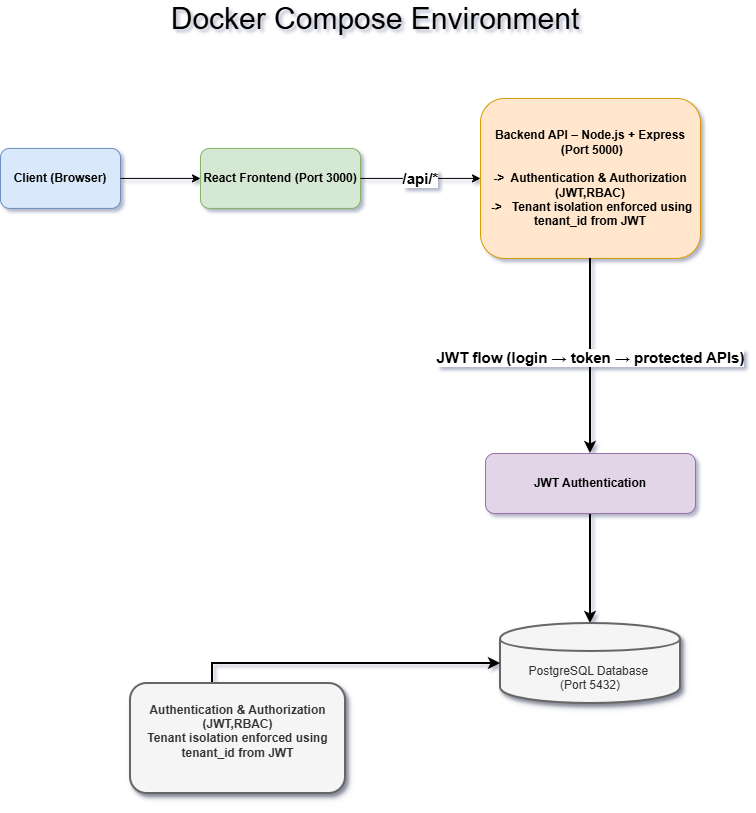

The diagram above was exported from draw.io. Its source (the exported page's mxGraphModel, read from the mxfile embedded in the PNG):
<mxGraphModel dx="1540" dy="725" grid="1" gridSize="10" guides="1" tooltips="1" connect="1" arrows="1" fold="1" page="1" pageScale="1" pageWidth="850" pageHeight="1100" background="#ffffff" math="0" shadow="1">
  <root>
    <mxCell id="0" />
    <mxCell id="1" parent="0" />
    <mxCell id="2" parent="1" style="whiteSpace=wrap;html=1;rounded=1;fillColor=#dae8fc;strokeColor=#6c8ebf;" value="&lt;b&gt;Client (Browser)&lt;/b&gt;" vertex="1">
      <mxGeometry height="60" width="120" x="40" y="244.92" as="geometry" />
    </mxCell>
    <mxCell id="3" parent="1" style="whiteSpace=wrap;html=1;rounded=1;fillColor=#d5e8d4;strokeColor=#82b366;" value="&lt;b&gt;React Frontend (Port 3000)&lt;/b&gt;" vertex="1">
      <mxGeometry height="60" width="160" x="240" y="244.92" as="geometry" />
    </mxCell>
    <mxCell id="4" parent="1" style="whiteSpace=wrap;html=1;rounded=1;fillColor=#ffe6cc;strokeColor=#d79b00;" value="&lt;b&gt;Backend API – Node.js + Express&lt;/b&gt;&lt;div&gt;&lt;b&gt;&amp;nbsp;(Port 5000)&lt;/b&gt;&lt;div&gt;&lt;b&gt;&lt;br&gt;&lt;/b&gt;&lt;/div&gt;&lt;div&gt;&lt;div&gt;&lt;span style=&quot;background-color: transparent; color: light-dark(rgb(0, 0, 0), rgb(255, 255, 255));&quot;&gt;&lt;b&gt;-&amp;gt;&amp;nbsp; Authentication &amp;amp; Authorization (JWT,RBAC)&lt;/b&gt;&lt;/span&gt;&lt;/div&gt;&lt;div&gt;&lt;b&gt;&amp;nbsp;-&amp;gt;&amp;nbsp; &amp;nbsp;Tenant isolation enforced using tenant_id from JWT&lt;/b&gt;&lt;/div&gt;&lt;/div&gt;&lt;/div&gt;" vertex="1">
      <mxGeometry height="160" width="220" x="520" y="194.92" as="geometry" />
    </mxCell>
    <mxCell id="HNlXwLXpQwPzokFVyf36-30" edge="1" parent="1" source="5" style="edgeStyle=orthogonalEdgeStyle;rounded=0;orthogonalLoop=1;jettySize=auto;html=1;strokeWidth=2;" target="6" value="">
      <mxGeometry relative="1" as="geometry" />
    </mxCell>
    <mxCell id="5" parent="1" style="whiteSpace=wrap;html=1;rounded=1;fillColor=#e1d5e7;strokeColor=#9673a6;" value="&lt;b&gt;JWT Authentication&lt;/b&gt;" vertex="1">
      <mxGeometry height="60" width="210" x="525" y="550" as="geometry" />
    </mxCell>
    <mxCell id="6" parent="1" style="shape=cylinder;whiteSpace=wrap;html=1;rounded=1;fillColor=#f5f5f5;fontColor=#333333;strokeColor=#666666;shadow=1;fillStyle=auto;strokeWidth=2;" value="&lt;div&gt;&lt;br&gt;&lt;/div&gt;&lt;div&gt;&lt;br&gt;&lt;/div&gt;PostgreSQL Database&amp;nbsp;&lt;div&gt;(Port 5432)&lt;/div&gt;" vertex="1">
      <mxGeometry height="80" width="180" x="540" y="720" as="geometry" />
    </mxCell>
    <mxCell id="8" edge="1" parent="1" source="2" style="endArrow=classic;html=1;rounded=0;" target="3" value="">
      <mxGeometry height="50" relative="1" width="50" as="geometry">
        <mxPoint x="200" y="230" as="sourcePoint" />
        <mxPoint x="280" y="230" as="targetPoint" />
      </mxGeometry>
    </mxCell>
    <mxCell id="9" edge="1" parent="1" source="3" style="endArrow=classic;html=1;rounded=0;" target="4" value="&lt;b&gt;&lt;font style=&quot;font-size: 15px;&quot;&gt;/api/*&lt;/font&gt;&lt;/b&gt;">
      <mxGeometry height="50" relative="1" width="50" as="geometry">
        <mxPoint x="440" y="230" as="sourcePoint" />
        <mxPoint x="520" y="230" as="targetPoint" />
      </mxGeometry>
    </mxCell>
    <mxCell id="11" edge="1" parent="1" source="4" style="endArrow=classic;html=1;rounded=0;strokeWidth=2;" target="5" value="&lt;div&gt;&lt;font style=&quot;font-size: 15px;&quot;&gt;&lt;b&gt;JWT flow (login → token → protected APIs)&lt;/b&gt;&lt;/font&gt;&lt;/div&gt;">
      <mxGeometry height="50" relative="1" width="50" x="0.0308" as="geometry">
        <mxPoint y="-1" as="offset" />
        <Array as="points" />
        <mxPoint x="630" y="310" as="sourcePoint" />
        <mxPoint x="630" y="340" as="targetPoint" />
      </mxGeometry>
    </mxCell>
    <mxCell id="HNlXwLXpQwPzokFVyf36-25" edge="1" parent="1" source="HNlXwLXpQwPzokFVyf36-22" style="edgeStyle=orthogonalEdgeStyle;rounded=0;orthogonalLoop=1;jettySize=auto;html=1;entryX=0;entryY=0.5;entryDx=0;entryDy=0;exitX=0.381;exitY=0.008;exitDx=0;exitDy=0;exitPerimeter=0;strokeWidth=2;" target="6" value="">
      <mxGeometry relative="1" as="geometry">
        <mxPoint x="310" y="720" as="sourcePoint" />
        <mxPoint x="530" y="670" as="targetPoint" />
      </mxGeometry>
    </mxCell>
    <mxCell id="HNlXwLXpQwPzokFVyf36-22" parent="1" style="whiteSpace=wrap;html=1;fillColor=#f5f5f5;strokeColor=#666666;fontColor=#333333;rounded=1;shadow=1;fillStyle=auto;strokeWidth=2;" value="&lt;b&gt;Authentication &amp;amp; Authorization (JWT,RBAC)&lt;/b&gt;&lt;div&gt;&lt;b&gt;Tenant isolation enforced using tenant_id from JWT&lt;/b&gt;&lt;/div&gt;&lt;div&gt;&lt;br&gt;&lt;/div&gt;" vertex="1">
      <mxGeometry height="110" width="215" x="170" y="780" as="geometry" />
    </mxCell>
    <mxCell id="HNlXwLXpQwPzokFVyf36-28" parent="1" style="text;html=1;whiteSpace=wrap;strokeColor=none;fillColor=none;align=center;verticalAlign=middle;rounded=0;" value="&lt;font style=&quot;font-size: 30px;&quot;&gt;Docker Compose Environment&lt;/font&gt;" vertex="1">
      <mxGeometry height="30" width="470" x="180" y="100" as="geometry" />
    </mxCell>
  </root>
</mxGraphModel>